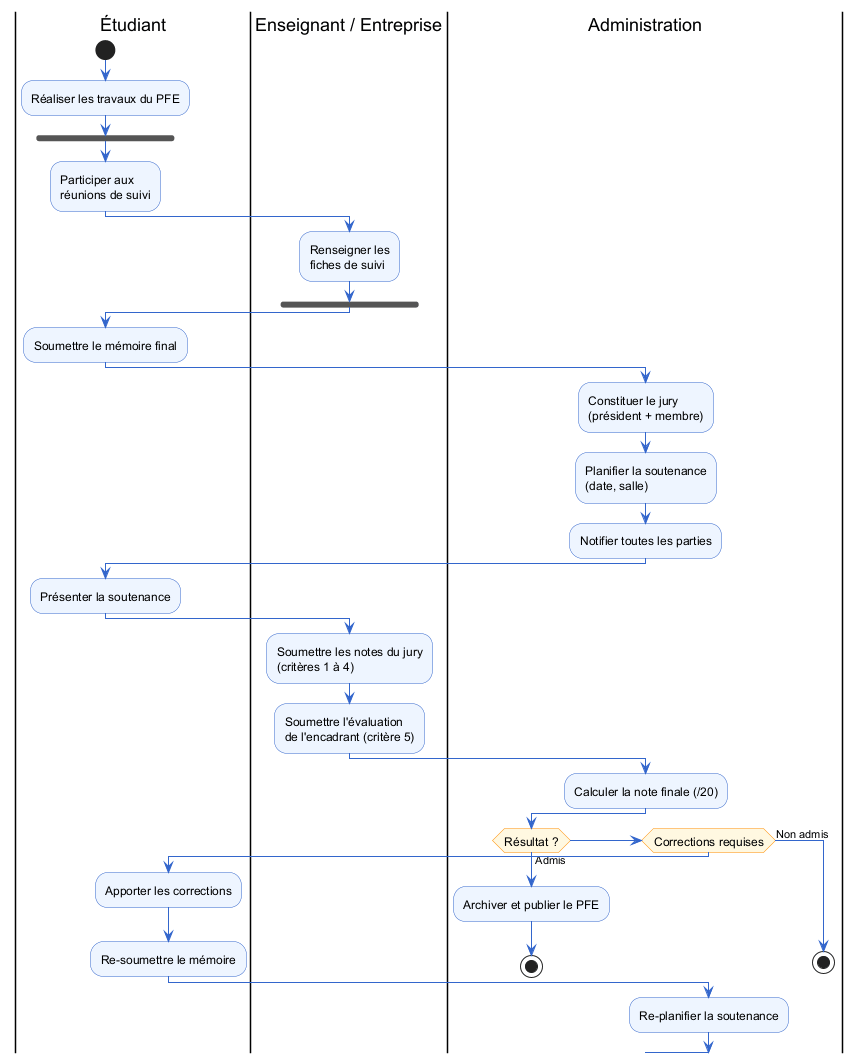

The diagram above was rendered by PlantUML. Its source (embedded in the PNG):
@startuml
skinparam activity {
  BackgroundColor #EEF5FF
  BorderColor #3366CC
  ArrowColor #3366CC
  DiamondBackgroundColor #FFF8E1
  DiamondBorderColor #FF8C00
  FontSize 12
}

|Étudiant|
start
:Réaliser les travaux du PFE;

fork
  |Étudiant|
  :Participer aux\nréunions de suivi;
|Enseignant / Entreprise|
  :Renseigner les\nfiches de suivi;
fork end

|Étudiant|
:Soumettre le mémoire final;

|Administration|
:Constituer le jury\n(président + membre);
:Planifier la soutenance\n(date, salle);
:Notifier toutes les parties;

|Étudiant|
:Présenter la soutenance;

|Enseignant / Entreprise|
:Soumettre les notes du jury\n(critères 1 à 4);
:Soumettre l'évaluation\nde l'encadrant (critère 5);

|Administration|
:Calculer la note finale (/20);

if (Résultat ?) then (Admis)
  :Archiver et publier le PFE;
  stop
else if (Corrections requises)
  |Étudiant|
  :Apporter les corrections;
  :Re-soumettre le mémoire;
  |Administration|
  :Re-planifier la soutenance;
else (Non admis)
  stop
endif
@enduml